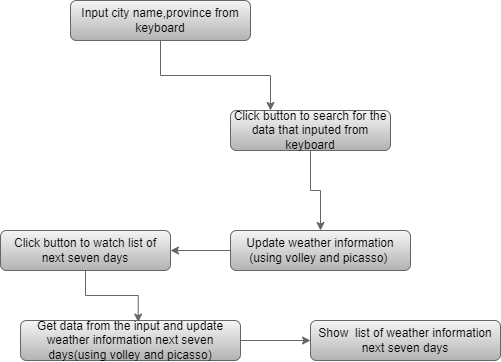

The diagram above was exported from draw.io. Its source (the exported page's mxGraphModel, read from the mxfile embedded in the PNG):
<mxGraphModel dx="1038" dy="512" grid="1" gridSize="10" guides="1" tooltips="1" connect="1" arrows="1" fold="1" page="1" pageScale="1" pageWidth="827" pageHeight="1169" math="0" shadow="0">
  <root>
    <mxCell id="WIyWlLk6GJQsqaUBKTNV-0" />
    <mxCell id="WIyWlLk6GJQsqaUBKTNV-1" parent="WIyWlLk6GJQsqaUBKTNV-0" />
    <mxCell id="vnTRvkCd4CulRBeUILrW-9" style="edgeStyle=orthogonalEdgeStyle;rounded=0;orthogonalLoop=1;jettySize=auto;html=1;entryX=0.25;entryY=0;entryDx=0;entryDy=0;fillColor=#f5f5f5;gradientColor=#b3b3b3;strokeColor=#666666;" edge="1" parent="WIyWlLk6GJQsqaUBKTNV-1" source="WIyWlLk6GJQsqaUBKTNV-3" target="WIyWlLk6GJQsqaUBKTNV-7">
      <mxGeometry relative="1" as="geometry" />
    </mxCell>
    <mxCell id="WIyWlLk6GJQsqaUBKTNV-3" value="Input city name,province from keyboard" style="rounded=1;whiteSpace=wrap;html=1;fontSize=12;glass=0;strokeWidth=1;shadow=0;fillColor=#f5f5f5;gradientColor=#b3b3b3;strokeColor=#666666;" parent="WIyWlLk6GJQsqaUBKTNV-1" vertex="1">
      <mxGeometry x="160" y="80" width="180" height="40" as="geometry" />
    </mxCell>
    <mxCell id="vnTRvkCd4CulRBeUILrW-10" style="edgeStyle=orthogonalEdgeStyle;rounded=0;orthogonalLoop=1;jettySize=auto;html=1;fillColor=#f5f5f5;gradientColor=#b3b3b3;strokeColor=#666666;" edge="1" parent="WIyWlLk6GJQsqaUBKTNV-1" source="WIyWlLk6GJQsqaUBKTNV-7" target="WIyWlLk6GJQsqaUBKTNV-12">
      <mxGeometry relative="1" as="geometry" />
    </mxCell>
    <mxCell id="WIyWlLk6GJQsqaUBKTNV-7" value="Click button to search for the data that inputed from keyboard" style="rounded=1;whiteSpace=wrap;html=1;fontSize=12;glass=0;strokeWidth=1;shadow=0;fillColor=#f5f5f5;gradientColor=#b3b3b3;strokeColor=#666666;" parent="WIyWlLk6GJQsqaUBKTNV-1" vertex="1">
      <mxGeometry x="320" y="190" width="160" height="40" as="geometry" />
    </mxCell>
    <mxCell id="vnTRvkCd4CulRBeUILrW-15" style="edgeStyle=orthogonalEdgeStyle;rounded=0;orthogonalLoop=1;jettySize=auto;html=1;entryX=0;entryY=0.5;entryDx=0;entryDy=0;fillColor=#f5f5f5;gradientColor=#b3b3b3;strokeColor=#666666;" edge="1" parent="WIyWlLk6GJQsqaUBKTNV-1" source="WIyWlLk6GJQsqaUBKTNV-11" target="vnTRvkCd4CulRBeUILrW-14">
      <mxGeometry relative="1" as="geometry" />
    </mxCell>
    <mxCell id="WIyWlLk6GJQsqaUBKTNV-11" value="Get data from the input and update weather information next seven days(using volley and picasso)" style="rounded=1;whiteSpace=wrap;html=1;fontSize=12;glass=0;strokeWidth=1;shadow=0;fillColor=#f5f5f5;gradientColor=#b3b3b3;strokeColor=#666666;" parent="WIyWlLk6GJQsqaUBKTNV-1" vertex="1">
      <mxGeometry x="110" y="400" width="220" height="40" as="geometry" />
    </mxCell>
    <mxCell id="vnTRvkCd4CulRBeUILrW-12" style="edgeStyle=orthogonalEdgeStyle;rounded=0;orthogonalLoop=1;jettySize=auto;html=1;exitX=0;exitY=0.5;exitDx=0;exitDy=0;entryX=1;entryY=0.5;entryDx=0;entryDy=0;fillColor=#f5f5f5;gradientColor=#b3b3b3;strokeColor=#666666;" edge="1" parent="WIyWlLk6GJQsqaUBKTNV-1" source="WIyWlLk6GJQsqaUBKTNV-12" target="vnTRvkCd4CulRBeUILrW-11">
      <mxGeometry relative="1" as="geometry" />
    </mxCell>
    <mxCell id="WIyWlLk6GJQsqaUBKTNV-12" value="Update weather information (using volley and picasso)&amp;nbsp;" style="rounded=1;whiteSpace=wrap;html=1;fontSize=12;glass=0;strokeWidth=1;shadow=0;fillColor=#f5f5f5;gradientColor=#b3b3b3;strokeColor=#666666;" parent="WIyWlLk6GJQsqaUBKTNV-1" vertex="1">
      <mxGeometry x="320" y="310" width="180" height="40" as="geometry" />
    </mxCell>
    <mxCell id="vnTRvkCd4CulRBeUILrW-13" style="edgeStyle=orthogonalEdgeStyle;rounded=0;orthogonalLoop=1;jettySize=auto;html=1;entryX=0.535;entryY=0.04;entryDx=0;entryDy=0;entryPerimeter=0;fillColor=#f5f5f5;gradientColor=#b3b3b3;strokeColor=#666666;" edge="1" parent="WIyWlLk6GJQsqaUBKTNV-1" source="vnTRvkCd4CulRBeUILrW-11" target="WIyWlLk6GJQsqaUBKTNV-11">
      <mxGeometry relative="1" as="geometry" />
    </mxCell>
    <mxCell id="vnTRvkCd4CulRBeUILrW-11" value="Click button to watch list of next seven days" style="rounded=1;whiteSpace=wrap;html=1;fillColor=#f5f5f5;gradientColor=#b3b3b3;strokeColor=#666666;" vertex="1" parent="WIyWlLk6GJQsqaUBKTNV-1">
      <mxGeometry x="90" y="310" width="170" height="40" as="geometry" />
    </mxCell>
    <mxCell id="vnTRvkCd4CulRBeUILrW-14" value="Show&amp;nbsp; list of weather information next seven days" style="rounded=1;whiteSpace=wrap;html=1;fillColor=#f5f5f5;gradientColor=#b3b3b3;strokeColor=#666666;" vertex="1" parent="WIyWlLk6GJQsqaUBKTNV-1">
      <mxGeometry x="400" y="400" width="190" height="40" as="geometry" />
    </mxCell>
  </root>
</mxGraphModel>